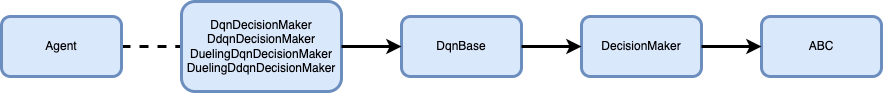

The diagram above was exported from draw.io. Its source (the exported page's mxGraphModel, read from the mxfile embedded in the PNG):
<mxGraphModel dx="926" dy="510" grid="1" gridSize="10" guides="1" tooltips="1" connect="1" arrows="1" fold="1" page="1" pageScale="1" pageWidth="850" pageHeight="1100" math="0" shadow="0">
  <root>
    <mxCell id="0" />
    <mxCell id="1" parent="0" />
    <mxCell id="NAfzLe2o0ShLUGF-k5K9-13" value="" style="group" parent="1" vertex="1" connectable="0">
      <mxGeometry x="80" y="85" width="840" height="90" as="geometry" />
    </mxCell>
    <mxCell id="R_xwCLNJmN_pWJuQDnlS-1" value="" style="edgeStyle=orthogonalEdgeStyle;rounded=0;orthogonalLoop=1;jettySize=auto;html=1;strokeWidth=3;endArrow=none;endFill=0;dashed=1;" edge="1" parent="NAfzLe2o0ShLUGF-k5K9-13" source="NAfzLe2o0ShLUGF-k5K9-1" target="NAfzLe2o0ShLUGF-k5K9-2">
      <mxGeometry relative="1" as="geometry" />
    </mxCell>
    <mxCell id="NAfzLe2o0ShLUGF-k5K9-1" value="Agent" style="rounded=1;whiteSpace=wrap;html=1;fillColor=#dae8fc;strokeColor=#6c8ebf;strokeWidth=3;fontStyle=0" parent="NAfzLe2o0ShLUGF-k5K9-13" vertex="1">
      <mxGeometry x="-40" y="15" width="120" height="60" as="geometry" />
    </mxCell>
    <mxCell id="NAfzLe2o0ShLUGF-k5K9-2" value="DqnDecisionMaker&lt;br&gt;DdqnDecisionMaker&lt;br&gt;DuelingDqnDecisionMaker&lt;br&gt;DuelingDdqnDecisionMaker" style="rounded=1;whiteSpace=wrap;html=1;fillColor=#dae8fc;strokeColor=#6c8ebf;strokeWidth=3;fontStyle=0" parent="NAfzLe2o0ShLUGF-k5K9-13" vertex="1">
      <mxGeometry x="140" width="160" height="90" as="geometry" />
    </mxCell>
    <mxCell id="NAfzLe2o0ShLUGF-k5K9-3" value="DqnBase" style="rounded=1;whiteSpace=wrap;html=1;fillColor=#dae8fc;strokeColor=#6c8ebf;strokeWidth=3;fontStyle=0" parent="NAfzLe2o0ShLUGF-k5K9-13" vertex="1">
      <mxGeometry x="360" y="15" width="120" height="60" as="geometry" />
    </mxCell>
    <mxCell id="NAfzLe2o0ShLUGF-k5K9-9" value="" style="edgeStyle=orthogonalEdgeStyle;rounded=0;orthogonalLoop=1;jettySize=auto;html=1;strokeWidth=3;fontStyle=0" parent="NAfzLe2o0ShLUGF-k5K9-13" source="NAfzLe2o0ShLUGF-k5K9-2" target="NAfzLe2o0ShLUGF-k5K9-3" edge="1">
      <mxGeometry relative="1" as="geometry" />
    </mxCell>
    <mxCell id="NAfzLe2o0ShLUGF-k5K9-4" value="DecisionMaker" style="rounded=1;whiteSpace=wrap;html=1;fillColor=#dae8fc;strokeColor=#6c8ebf;strokeWidth=3;fontStyle=0" parent="NAfzLe2o0ShLUGF-k5K9-13" vertex="1">
      <mxGeometry x="540" y="15" width="120" height="60" as="geometry" />
    </mxCell>
    <mxCell id="NAfzLe2o0ShLUGF-k5K9-10" value="" style="edgeStyle=orthogonalEdgeStyle;rounded=0;orthogonalLoop=1;jettySize=auto;html=1;strokeWidth=3;fontStyle=0" parent="NAfzLe2o0ShLUGF-k5K9-13" source="NAfzLe2o0ShLUGF-k5K9-3" target="NAfzLe2o0ShLUGF-k5K9-4" edge="1">
      <mxGeometry relative="1" as="geometry" />
    </mxCell>
    <mxCell id="NAfzLe2o0ShLUGF-k5K9-11" value="ABC" style="rounded=1;whiteSpace=wrap;html=1;fillColor=#dae8fc;strokeColor=#6c8ebf;strokeWidth=3;fontStyle=0" parent="NAfzLe2o0ShLUGF-k5K9-13" vertex="1">
      <mxGeometry x="720" y="15" width="120" height="60" as="geometry" />
    </mxCell>
    <mxCell id="NAfzLe2o0ShLUGF-k5K9-12" value="" style="edgeStyle=orthogonalEdgeStyle;rounded=0;orthogonalLoop=1;jettySize=auto;html=1;strokeWidth=3;fontStyle=0" parent="NAfzLe2o0ShLUGF-k5K9-13" source="NAfzLe2o0ShLUGF-k5K9-4" target="NAfzLe2o0ShLUGF-k5K9-11" edge="1">
      <mxGeometry relative="1" as="geometry" />
    </mxCell>
  </root>
</mxGraphModel>